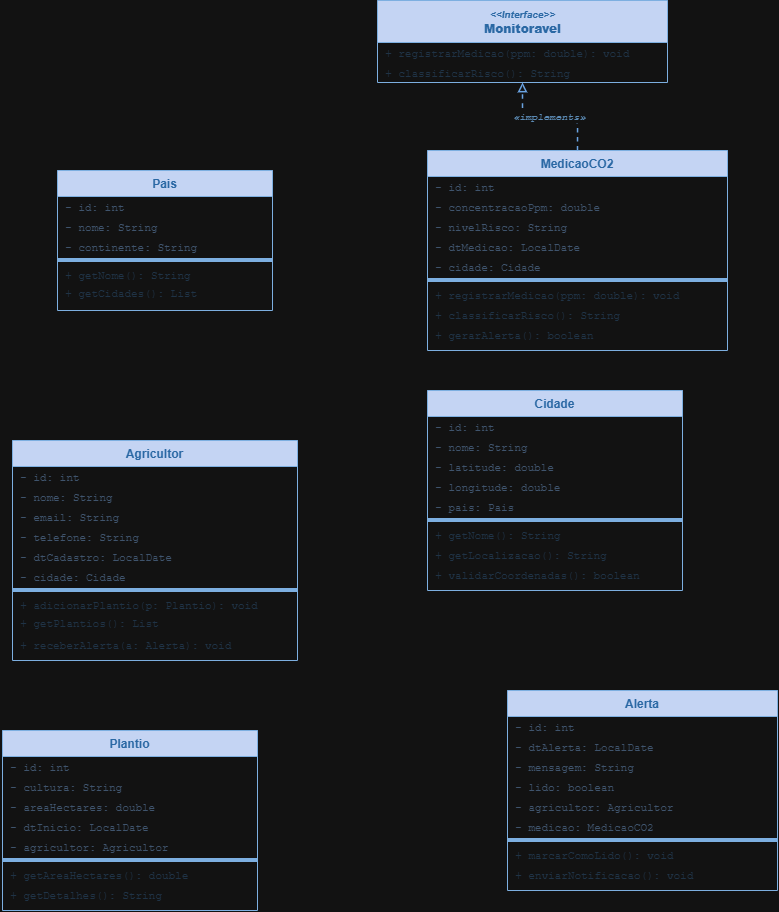

The diagram above was exported from draw.io. Its source (the exported page's mxGraphModel, read from the mxfile embedded in the PNG):
<mxGraphModel dx="993" dy="1080" grid="1" gridSize="10" guides="1" tooltips="1" connect="1" arrows="1" fold="1" page="1" pageScale="1" pageWidth="827" pageHeight="1169" math="0" shadow="0">
  <root>
    <mxCell id="0" />
    <mxCell id="1" parent="0" />
    <mxCell id="2" parent="1" style="swimlane;fontStyle=1;align=center;startSize=42;fillColor=#0d2044;strokeColor=#1e5892;fontColor=#68b0f5;fontSize=12;fontFamily=Helvetica;html=1;" value="&lt;i style=&quot;font-size:10px&quot;&gt;&amp;lt;&amp;lt;Interface&amp;gt;&amp;gt;&lt;/i&gt;&lt;br&gt;&lt;b&gt;Monitoravel&lt;/b&gt;" vertex="1">
      <mxGeometry height="82" width="290" x="400" y="30" as="geometry" />
    </mxCell>
    <mxCell id="3" parent="2" style="text;strokeColor=none;fillColor=none;align=left;verticalAlign=middle;spacingLeft=6;fontFamily=Courier New;fontSize=11;fontColor=#c8e0f5;" value="+ registrarMedicao(ppm: double): void" vertex="1">
      <mxGeometry height="20" width="290" y="42" as="geometry" />
    </mxCell>
    <mxCell id="4" parent="2" style="text;strokeColor=none;fillColor=none;align=left;verticalAlign=middle;spacingLeft=6;fontFamily=Courier New;fontSize=11;fontColor=#c8e0f5;" value="+ classificarRisco(): String" vertex="1">
      <mxGeometry height="20" width="290" y="62" as="geometry" />
    </mxCell>
    <mxCell id="5" parent="1" style="swimlane;fontStyle=1;align=center;startSize=26;fillColor=#0d2044;strokeColor=#1e5892;fontColor=#68b0f5;fontSize=12;fontFamily=Helvetica;" value="MedicaoCO2" vertex="1">
      <mxGeometry height="200" width="300" x="450" y="180" as="geometry" />
    </mxCell>
    <mxCell id="6" parent="5" style="text;strokeColor=none;fillColor=none;align=left;verticalAlign=middle;spacingLeft=6;fontFamily=Courier New;fontSize=11;fontColor=#9fb8d5;" value="- id: int" vertex="1">
      <mxGeometry height="20" width="300" y="26" as="geometry" />
    </mxCell>
    <mxCell id="7" parent="5" style="text;strokeColor=none;fillColor=none;align=left;verticalAlign=middle;spacingLeft=6;fontFamily=Courier New;fontSize=11;fontColor=#9fb8d5;" value="- concentracaoPpm: double" vertex="1">
      <mxGeometry height="20" width="300" y="46" as="geometry" />
    </mxCell>
    <mxCell id="8" parent="5" style="text;strokeColor=none;fillColor=none;align=left;verticalAlign=middle;spacingLeft=6;fontFamily=Courier New;fontSize=11;fontColor=#9fb8d5;" value="- nivelRisco: String" vertex="1">
      <mxGeometry height="20" width="300" y="66" as="geometry" />
    </mxCell>
    <mxCell id="9" parent="5" style="text;strokeColor=none;fillColor=none;align=left;verticalAlign=middle;spacingLeft=6;fontFamily=Courier New;fontSize=11;fontColor=#9fb8d5;" value="- dtMedicao: LocalDate" vertex="1">
      <mxGeometry height="20" width="300" y="86" as="geometry" />
    </mxCell>
    <mxCell id="10" parent="5" style="text;strokeColor=none;fillColor=none;align=left;verticalAlign=middle;spacingLeft=6;fontFamily=Courier New;fontSize=11;fontColor=#9fb8d5;" value="- cidade: Cidade" vertex="1">
      <mxGeometry height="20" width="300" y="106" as="geometry" />
    </mxCell>
    <mxCell id="11" parent="5" style="line;strokeColor=#1e5892;fillColor=none;" value="" vertex="1">
      <mxGeometry height="8" width="300" y="126" as="geometry" />
    </mxCell>
    <mxCell id="12" parent="5" style="text;strokeColor=none;fillColor=none;align=left;verticalAlign=middle;spacingLeft=6;fontFamily=Courier New;fontSize=11;fontColor=#c8e0f5;" value="+ registrarMedicao(ppm: double): void" vertex="1">
      <mxGeometry height="20" width="300" y="134" as="geometry" />
    </mxCell>
    <mxCell id="13" parent="5" style="text;strokeColor=none;fillColor=none;align=left;verticalAlign=middle;spacingLeft=6;fontFamily=Courier New;fontSize=11;fontColor=#c8e0f5;" value="+ classificarRisco(): String" vertex="1">
      <mxGeometry height="20" width="300" y="154" as="geometry" />
    </mxCell>
    <mxCell id="14" parent="5" style="text;strokeColor=none;fillColor=none;align=left;verticalAlign=middle;spacingLeft=6;fontFamily=Courier New;fontSize=11;fontColor=#c8e0f5;" value="+ gerarAlerta(): boolean" vertex="1">
      <mxGeometry height="20" width="300" y="174" as="geometry" />
    </mxCell>
    <mxCell id="15" parent="1" style="swimlane;fontStyle=1;align=center;startSize=26;fillColor=#0d2044;strokeColor=#1e5892;fontColor=#68b0f5;fontSize=12;fontFamily=Helvetica;" value="Cidade" vertex="1">
      <mxGeometry height="200" width="255" x="450" y="420" as="geometry" />
    </mxCell>
    <mxCell id="16" parent="15" style="text;strokeColor=none;fillColor=none;align=left;verticalAlign=middle;spacingLeft=6;fontFamily=Courier New;fontSize=11;fontColor=#9fb8d5;" value="- id: int" vertex="1">
      <mxGeometry height="20" width="255" y="26" as="geometry" />
    </mxCell>
    <mxCell id="17" parent="15" style="text;strokeColor=none;fillColor=none;align=left;verticalAlign=middle;spacingLeft=6;fontFamily=Courier New;fontSize=11;fontColor=#9fb8d5;" value="- nome: String" vertex="1">
      <mxGeometry height="20" width="255" y="46" as="geometry" />
    </mxCell>
    <mxCell id="18" parent="15" style="text;strokeColor=none;fillColor=none;align=left;verticalAlign=middle;spacingLeft=6;fontFamily=Courier New;fontSize=11;fontColor=#9fb8d5;" value="- latitude: double" vertex="1">
      <mxGeometry height="20" width="255" y="66" as="geometry" />
    </mxCell>
    <mxCell id="19" parent="15" style="text;strokeColor=none;fillColor=none;align=left;verticalAlign=middle;spacingLeft=6;fontFamily=Courier New;fontSize=11;fontColor=#9fb8d5;" value="- longitude: double" vertex="1">
      <mxGeometry height="20" width="255" y="86" as="geometry" />
    </mxCell>
    <mxCell id="20" parent="15" style="text;strokeColor=none;fillColor=none;align=left;verticalAlign=middle;spacingLeft=6;fontFamily=Courier New;fontSize=11;fontColor=#9fb8d5;" value="- pais: Pais" vertex="1">
      <mxGeometry height="20" width="255" y="106" as="geometry" />
    </mxCell>
    <mxCell id="21" parent="15" style="line;strokeColor=#1e5892;fillColor=none;" value="" vertex="1">
      <mxGeometry height="8" width="255" y="126" as="geometry" />
    </mxCell>
    <mxCell id="22" parent="15" style="text;strokeColor=none;fillColor=none;align=left;verticalAlign=middle;spacingLeft=6;fontFamily=Courier New;fontSize=11;fontColor=#c8e0f5;" value="+ getNome(): String" vertex="1">
      <mxGeometry height="20" width="255" y="134" as="geometry" />
    </mxCell>
    <mxCell id="23" parent="15" style="text;strokeColor=none;fillColor=none;align=left;verticalAlign=middle;spacingLeft=6;fontFamily=Courier New;fontSize=11;fontColor=#c8e0f5;" value="+ getLocalizacao(): String" vertex="1">
      <mxGeometry height="20" width="255" y="154" as="geometry" />
    </mxCell>
    <mxCell id="24" parent="15" style="text;strokeColor=none;fillColor=none;align=left;verticalAlign=middle;spacingLeft=6;fontFamily=Courier New;fontSize=11;fontColor=#c8e0f5;" value="+ validarCoordenadas(): boolean" vertex="1">
      <mxGeometry height="20" width="255" y="174" as="geometry" />
    </mxCell>
    <mxCell id="25" parent="1" style="swimlane;fontStyle=1;align=center;startSize=26;fillColor=#0d2044;strokeColor=#1e5892;fontColor=#68b0f5;fontSize=12;fontFamily=Helvetica;" value="Pais" vertex="1">
      <mxGeometry height="140" width="215" x="80" y="200" as="geometry" />
    </mxCell>
    <mxCell id="26" parent="25" style="text;strokeColor=none;fillColor=none;align=left;verticalAlign=middle;spacingLeft=6;fontFamily=Courier New;fontSize=11;fontColor=#9fb8d5;" value="- id: int" vertex="1">
      <mxGeometry height="20" width="215" y="26" as="geometry" />
    </mxCell>
    <mxCell id="27" parent="25" style="text;strokeColor=none;fillColor=none;align=left;verticalAlign=middle;spacingLeft=6;fontFamily=Courier New;fontSize=11;fontColor=#9fb8d5;" value="- nome: String" vertex="1">
      <mxGeometry height="20" width="215" y="46" as="geometry" />
    </mxCell>
    <mxCell id="28" parent="25" style="text;strokeColor=none;fillColor=none;align=left;verticalAlign=middle;spacingLeft=6;fontFamily=Courier New;fontSize=11;fontColor=#9fb8d5;" value="- continente: String" vertex="1">
      <mxGeometry height="20" width="215" y="66" as="geometry" />
    </mxCell>
    <mxCell id="29" parent="25" style="line;strokeColor=#1e5892;fillColor=none;" value="" vertex="1">
      <mxGeometry height="8" width="215" y="86" as="geometry" />
    </mxCell>
    <mxCell id="30" parent="25" style="text;strokeColor=none;fillColor=none;align=left;verticalAlign=middle;spacingLeft=6;fontFamily=Courier New;fontSize=11;fontColor=#c8e0f5;" value="+ getNome(): String" vertex="1">
      <mxGeometry height="20" width="215" y="94" as="geometry" />
    </mxCell>
    <mxCell id="31" parent="25" style="text;strokeColor=none;fillColor=none;align=left;verticalAlign=middle;spacingLeft=6;fontFamily=Courier New;fontSize=11;fontColor=#c8e0f5;html=1;" value="+ getCidades(): List&lt;Cidade&gt;" vertex="1">
      <mxGeometry height="20" width="215" y="114" as="geometry" />
    </mxCell>
    <mxCell id="32" parent="1" style="swimlane;fontStyle=1;align=center;startSize=26;fillColor=#0d2044;strokeColor=#1e5892;fontColor=#68b0f5;fontSize=12;fontFamily=Helvetica;" value="Agricultor" vertex="1">
      <mxGeometry height="220" width="285" x="35" y="470" as="geometry" />
    </mxCell>
    <mxCell id="33" parent="32" style="text;strokeColor=none;fillColor=none;align=left;verticalAlign=middle;spacingLeft=6;fontFamily=Courier New;fontSize=11;fontColor=#9fb8d5;" value="- id: int" vertex="1">
      <mxGeometry height="20" width="285" y="26" as="geometry" />
    </mxCell>
    <mxCell id="34" parent="32" style="text;strokeColor=none;fillColor=none;align=left;verticalAlign=middle;spacingLeft=6;fontFamily=Courier New;fontSize=11;fontColor=#9fb8d5;" value="- nome: String" vertex="1">
      <mxGeometry height="20" width="285" y="46" as="geometry" />
    </mxCell>
    <mxCell id="35" parent="32" style="text;strokeColor=none;fillColor=none;align=left;verticalAlign=middle;spacingLeft=6;fontFamily=Courier New;fontSize=11;fontColor=#9fb8d5;" value="- email: String" vertex="1">
      <mxGeometry height="20" width="285" y="66" as="geometry" />
    </mxCell>
    <mxCell id="36" parent="32" style="text;strokeColor=none;fillColor=none;align=left;verticalAlign=middle;spacingLeft=6;fontFamily=Courier New;fontSize=11;fontColor=#9fb8d5;" value="- telefone: String" vertex="1">
      <mxGeometry height="20" width="285" y="86" as="geometry" />
    </mxCell>
    <mxCell id="37" parent="32" style="text;strokeColor=none;fillColor=none;align=left;verticalAlign=middle;spacingLeft=6;fontFamily=Courier New;fontSize=11;fontColor=#9fb8d5;" value="- dtCadastro: LocalDate" vertex="1">
      <mxGeometry height="20" width="285" y="106" as="geometry" />
    </mxCell>
    <mxCell id="38" parent="32" style="text;strokeColor=none;fillColor=none;align=left;verticalAlign=middle;spacingLeft=6;fontFamily=Courier New;fontSize=11;fontColor=#9fb8d5;" value="- cidade: Cidade" vertex="1">
      <mxGeometry height="20" width="285" y="126" as="geometry" />
    </mxCell>
    <mxCell id="39" parent="32" style="line;strokeColor=#1e5892;fillColor=none;" value="" vertex="1">
      <mxGeometry height="8" width="285" y="146" as="geometry" />
    </mxCell>
    <mxCell id="40" parent="32" style="text;strokeColor=none;fillColor=none;align=left;verticalAlign=middle;spacingLeft=6;fontFamily=Courier New;fontSize=11;fontColor=#c8e0f5;" value="+ adicionarPlantio(p: Plantio): void" vertex="1">
      <mxGeometry height="20" width="285" y="154" as="geometry" />
    </mxCell>
    <mxCell id="41" parent="32" style="text;strokeColor=none;fillColor=none;align=left;verticalAlign=middle;spacingLeft=6;fontFamily=Courier New;fontSize=11;fontColor=#c8e0f5;html=1;" value="+ getPlantios(): List&lt;Plantio&gt;" vertex="1">
      <mxGeometry height="20" width="285" y="174" as="geometry" />
    </mxCell>
    <mxCell id="42" parent="32" style="text;strokeColor=none;fillColor=none;align=left;verticalAlign=middle;spacingLeft=6;fontFamily=Courier New;fontSize=11;fontColor=#c8e0f5;" value="+ receberAlerta(a: Alerta): void" vertex="1">
      <mxGeometry height="20" width="285" y="194" as="geometry" />
    </mxCell>
    <mxCell id="43" parent="1" style="swimlane;fontStyle=1;align=center;startSize=26;fillColor=#0d2044;strokeColor=#1e5892;fontColor=#68b0f5;fontSize=12;fontFamily=Helvetica;" value="Plantio" vertex="1">
      <mxGeometry height="180" width="255" x="25" y="760" as="geometry" />
    </mxCell>
    <mxCell id="44" parent="43" style="text;strokeColor=none;fillColor=none;align=left;verticalAlign=middle;spacingLeft=6;fontFamily=Courier New;fontSize=11;fontColor=#9fb8d5;" value="- id: int" vertex="1">
      <mxGeometry height="20" width="255" y="26" as="geometry" />
    </mxCell>
    <mxCell id="45" parent="43" style="text;strokeColor=none;fillColor=none;align=left;verticalAlign=middle;spacingLeft=6;fontFamily=Courier New;fontSize=11;fontColor=#9fb8d5;" value="- cultura: String" vertex="1">
      <mxGeometry height="20" width="255" y="46" as="geometry" />
    </mxCell>
    <mxCell id="46" parent="43" style="text;strokeColor=none;fillColor=none;align=left;verticalAlign=middle;spacingLeft=6;fontFamily=Courier New;fontSize=11;fontColor=#9fb8d5;" value="- areaHectares: double" vertex="1">
      <mxGeometry height="20" width="255" y="66" as="geometry" />
    </mxCell>
    <mxCell id="47" parent="43" style="text;strokeColor=none;fillColor=none;align=left;verticalAlign=middle;spacingLeft=6;fontFamily=Courier New;fontSize=11;fontColor=#9fb8d5;" value="- dtInicio: LocalDate" vertex="1">
      <mxGeometry height="20" width="255" y="86" as="geometry" />
    </mxCell>
    <mxCell id="48" parent="43" style="text;strokeColor=none;fillColor=none;align=left;verticalAlign=middle;spacingLeft=6;fontFamily=Courier New;fontSize=11;fontColor=#9fb8d5;" value="- agricultor: Agricultor" vertex="1">
      <mxGeometry height="20" width="255" y="106" as="geometry" />
    </mxCell>
    <mxCell id="49" parent="43" style="line;strokeColor=#1e5892;fillColor=none;" value="" vertex="1">
      <mxGeometry height="8" width="255" y="126" as="geometry" />
    </mxCell>
    <mxCell id="50" parent="43" style="text;strokeColor=none;fillColor=none;align=left;verticalAlign=middle;spacingLeft=6;fontFamily=Courier New;fontSize=11;fontColor=#c8e0f5;" value="+ getAreaHectares(): double" vertex="1">
      <mxGeometry height="20" width="255" y="134" as="geometry" />
    </mxCell>
    <mxCell id="51" parent="43" style="text;strokeColor=none;fillColor=none;align=left;verticalAlign=middle;spacingLeft=6;fontFamily=Courier New;fontSize=11;fontColor=#c8e0f5;" value="+ getDetalhes(): String" vertex="1">
      <mxGeometry height="20" width="255" y="154" as="geometry" />
    </mxCell>
    <mxCell id="52" parent="1" style="swimlane;fontStyle=1;align=center;startSize=26;fillColor=#0d2044;strokeColor=#1e5892;fontColor=#68b0f5;fontSize=12;fontFamily=Helvetica;" value="Alerta" vertex="1">
      <mxGeometry height="200" width="270" x="530" y="720" as="geometry" />
    </mxCell>
    <mxCell id="53" parent="52" style="text;strokeColor=none;fillColor=none;align=left;verticalAlign=middle;spacingLeft=6;fontFamily=Courier New;fontSize=11;fontColor=#9fb8d5;" value="- id: int" vertex="1">
      <mxGeometry height="20" width="270" y="26" as="geometry" />
    </mxCell>
    <mxCell id="54" parent="52" style="text;strokeColor=none;fillColor=none;align=left;verticalAlign=middle;spacingLeft=6;fontFamily=Courier New;fontSize=11;fontColor=#9fb8d5;" value="- dtAlerta: LocalDate" vertex="1">
      <mxGeometry height="20" width="270" y="46" as="geometry" />
    </mxCell>
    <mxCell id="55" parent="52" style="text;strokeColor=none;fillColor=none;align=left;verticalAlign=middle;spacingLeft=6;fontFamily=Courier New;fontSize=11;fontColor=#9fb8d5;" value="- mensagem: String" vertex="1">
      <mxGeometry height="20" width="270" y="66" as="geometry" />
    </mxCell>
    <mxCell id="56" parent="52" style="text;strokeColor=none;fillColor=none;align=left;verticalAlign=middle;spacingLeft=6;fontFamily=Courier New;fontSize=11;fontColor=#9fb8d5;" value="- lido: boolean" vertex="1">
      <mxGeometry height="20" width="270" y="86" as="geometry" />
    </mxCell>
    <mxCell id="57" parent="52" style="text;strokeColor=none;fillColor=none;align=left;verticalAlign=middle;spacingLeft=6;fontFamily=Courier New;fontSize=11;fontColor=#9fb8d5;" value="- agricultor: Agricultor" vertex="1">
      <mxGeometry height="20" width="270" y="106" as="geometry" />
    </mxCell>
    <mxCell id="58" parent="52" style="text;strokeColor=none;fillColor=none;align=left;verticalAlign=middle;spacingLeft=6;fontFamily=Courier New;fontSize=11;fontColor=#9fb8d5;" value="- medicao: MedicaoCO2" vertex="1">
      <mxGeometry height="20" width="270" y="126" as="geometry" />
    </mxCell>
    <mxCell id="59" parent="52" style="line;strokeColor=#1e5892;fillColor=none;" value="" vertex="1">
      <mxGeometry height="8" width="270" y="146" as="geometry" />
    </mxCell>
    <mxCell id="60" parent="52" style="text;strokeColor=none;fillColor=none;align=left;verticalAlign=middle;spacingLeft=6;fontFamily=Courier New;fontSize=11;fontColor=#c8e0f5;" value="+ marcarComoLido(): void" vertex="1">
      <mxGeometry height="20" width="270" y="154" as="geometry" />
    </mxCell>
    <mxCell id="61" parent="52" style="text;strokeColor=none;fillColor=none;align=left;verticalAlign=middle;spacingLeft=6;fontFamily=Courier New;fontSize=11;fontColor=#c8e0f5;" value="+ enviarNotificacao(): void" vertex="1">
      <mxGeometry height="20" width="270" y="174" as="geometry" />
    </mxCell>
    <mxCell id="62" edge="1" parent="1" source="5" style="edgeStyle=orthogonalEdgeStyle;dashed=1;endArrow=block;endFill=0;strokeColor=#2568b0;strokeWidth=1.5;fontFamily=Courier New;fontSize=10;fontStyle=2;fontColor=#4d84b4;exitX=0.5;exitY=0;exitDx=0;exitDy=0;entryX=0.5;entryY=1;entryDx=0;entryDy=0;" target="2" value="«implements»">
      <mxGeometry relative="1" as="geometry" />
    </mxCell>
  </root>
</mxGraphModel>